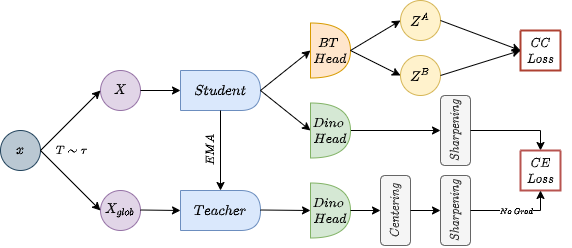

The diagram above was exported from draw.io. Its source (the exported page's mxGraphModel, read from the mxfile embedded in the PNG):
<mxGraphModel dx="755" dy="425" grid="1" gridSize="10" guides="1" tooltips="1" connect="1" arrows="1" fold="1" page="1" pageScale="1" pageWidth="827" pageHeight="1169" math="1" shadow="0">
  <root>
    <mxCell id="0" />
    <mxCell id="1" parent="0" />
    <mxCell id="93qlAUqdIM-6Gq_thakg-2" value="$$X$$" style="ellipse;whiteSpace=wrap;html=1;aspect=fixed;fillColor=#e1d5e7;strokeColor=#9673a6;" parent="1" vertex="1">
      <mxGeometry x="229" y="160" width="40" height="40" as="geometry" />
    </mxCell>
    <mxCell id="93qlAUqdIM-6Gq_thakg-3" value="&lt;span&gt;$$X_{glob}$$&lt;/span&gt;" style="ellipse;whiteSpace=wrap;html=1;aspect=fixed;align=center;fillColor=#e1d5e7;strokeColor=#9673a6;" parent="1" vertex="1">
      <mxGeometry x="229" y="280" width="40" height="40" as="geometry" />
    </mxCell>
    <mxCell id="93qlAUqdIM-6Gq_thakg-5" value="$$x$$" style="ellipse;whiteSpace=wrap;html=1;aspect=fixed;fillColor=#bac8d3;strokeColor=#23445d;" parent="1" vertex="1">
      <mxGeometry x="129" y="220" width="40" height="40" as="geometry" />
    </mxCell>
    <mxCell id="93qlAUqdIM-6Gq_thakg-6" value="" style="endArrow=classic;html=1;rounded=0;entryX=0;entryY=0.5;entryDx=0;entryDy=0;exitX=1;exitY=0.5;exitDx=0;exitDy=0;" parent="1" source="93qlAUqdIM-6Gq_thakg-5" target="93qlAUqdIM-6Gq_thakg-2" edge="1">
      <mxGeometry width="50" height="50" relative="1" as="geometry">
        <mxPoint x="169" y="230" as="sourcePoint" />
        <mxPoint x="219" y="180" as="targetPoint" />
      </mxGeometry>
    </mxCell>
    <mxCell id="93qlAUqdIM-6Gq_thakg-7" value="" style="endArrow=classic;html=1;rounded=0;entryX=0;entryY=0.5;entryDx=0;entryDy=0;exitX=1;exitY=0.5;exitDx=0;exitDy=0;" parent="1" source="93qlAUqdIM-6Gq_thakg-5" target="93qlAUqdIM-6Gq_thakg-3" edge="1">
      <mxGeometry width="50" height="50" relative="1" as="geometry">
        <mxPoint x="200" y="250" as="sourcePoint" />
        <mxPoint x="239" y="190" as="targetPoint" />
      </mxGeometry>
    </mxCell>
    <mxCell id="93qlAUqdIM-6Gq_thakg-8" value="$$Student$$" style="shape=delay;whiteSpace=wrap;html=1;fillColor=#dae8fc;strokeColor=#6c8ebf;" parent="1" vertex="1">
      <mxGeometry x="309" y="160" width="80" height="40" as="geometry" />
    </mxCell>
    <mxCell id="93qlAUqdIM-6Gq_thakg-9" value="$$Teacher$$" style="shape=delay;whiteSpace=wrap;html=1;fillColor=#dae8fc;strokeColor=#6c8ebf;" parent="1" vertex="1">
      <mxGeometry x="309" y="280" width="80" height="40" as="geometry" />
    </mxCell>
    <mxCell id="93qlAUqdIM-6Gq_thakg-10" value="" style="endArrow=classic;html=1;rounded=0;exitX=1;exitY=0.5;exitDx=0;exitDy=0;entryX=0;entryY=0.5;entryDx=0;entryDy=0;" parent="1" source="93qlAUqdIM-6Gq_thakg-2" target="93qlAUqdIM-6Gq_thakg-8" edge="1">
      <mxGeometry width="50" height="50" relative="1" as="geometry">
        <mxPoint x="479" y="300" as="sourcePoint" />
        <mxPoint x="529" y="250" as="targetPoint" />
      </mxGeometry>
    </mxCell>
    <mxCell id="93qlAUqdIM-6Gq_thakg-11" value="" style="endArrow=classic;html=1;rounded=0;exitX=1;exitY=0.5;exitDx=0;exitDy=0;entryX=0;entryY=0.5;entryDx=0;entryDy=0;" parent="1" target="93qlAUqdIM-6Gq_thakg-9" edge="1">
      <mxGeometry width="50" height="50" relative="1" as="geometry">
        <mxPoint x="269" y="299.5" as="sourcePoint" />
        <mxPoint x="299" y="300" as="targetPoint" />
      </mxGeometry>
    </mxCell>
    <mxCell id="93qlAUqdIM-6Gq_thakg-12" value="&lt;font style=&quot;font-size: 11px&quot;&gt;$$Dino \;\\&lt;br&gt;Head$$&lt;/font&gt;" style="shape=or;whiteSpace=wrap;html=1;fillColor=#d5e8d4;strokeColor=#82b366;" parent="1" vertex="1">
      <mxGeometry x="439" y="272.5" width="40" height="55" as="geometry" />
    </mxCell>
    <mxCell id="93qlAUqdIM-6Gq_thakg-15" value="" style="endArrow=classic;html=1;rounded=0;exitX=1;exitY=0.5;exitDx=0;exitDy=0;entryX=0;entryY=0.5;entryDx=0;entryDy=0;entryPerimeter=0;" parent="1" target="93qlAUqdIM-6Gq_thakg-12" edge="1">
      <mxGeometry width="50" height="50" relative="1" as="geometry">
        <mxPoint x="389" y="299.5" as="sourcePoint" />
        <mxPoint x="429" y="300" as="targetPoint" />
      </mxGeometry>
    </mxCell>
    <mxCell id="93qlAUqdIM-6Gq_thakg-20" value="" style="endArrow=classic;html=1;rounded=0;entryX=0;entryY=0.5;entryDx=0;entryDy=0;entryPerimeter=0;exitX=1;exitY=0.5;exitDx=0;exitDy=0;" parent="1" source="93qlAUqdIM-6Gq_thakg-8" target="93qlAUqdIM-6Gq_thakg-31" edge="1">
      <mxGeometry width="50" height="50" relative="1" as="geometry">
        <mxPoint x="389" y="170" as="sourcePoint" />
        <mxPoint x="469" y="132.5" as="targetPoint" />
      </mxGeometry>
    </mxCell>
    <mxCell id="93qlAUqdIM-6Gq_thakg-21" value="" style="endArrow=classic;html=1;rounded=0;entryX=0;entryY=0.5;entryDx=0;entryDy=0;entryPerimeter=0;exitX=1;exitY=0.5;exitDx=0;exitDy=0;" parent="1" source="93qlAUqdIM-6Gq_thakg-8" target="93qlAUqdIM-6Gq_thakg-30" edge="1">
      <mxGeometry width="50" height="50" relative="1" as="geometry">
        <mxPoint x="399" y="190" as="sourcePoint" />
        <mxPoint x="469" y="227.5" as="targetPoint" />
      </mxGeometry>
    </mxCell>
    <mxCell id="93qlAUqdIM-6Gq_thakg-22" value="&lt;span style=&quot;font-size: 10px&quot;&gt;$$Centering$$&lt;/span&gt;" style="rounded=1;whiteSpace=wrap;html=1;direction=north;rotation=0;flipH=1;verticalAlign=middle;horizontal=0;align=center;fillColor=#f5f5f5;strokeColor=#666666;fontColor=#333333;" parent="1" vertex="1">
      <mxGeometry x="509" y="265" width="30" height="70" as="geometry" />
    </mxCell>
    <mxCell id="93qlAUqdIM-6Gq_thakg-23" value="&lt;span style=&quot;font-size: 10px&quot;&gt;$$Sharpening$$&lt;/span&gt;" style="rounded=1;whiteSpace=wrap;html=1;direction=north;rotation=0;flipH=1;verticalAlign=middle;horizontal=0;align=center;fillColor=#f5f5f5;strokeColor=#666666;fontColor=#333333;" parent="1" vertex="1">
      <mxGeometry x="569" y="265" width="30" height="70" as="geometry" />
    </mxCell>
    <mxCell id="93qlAUqdIM-6Gq_thakg-24" value="&lt;font style=&quot;font-size: 10px&quot;&gt;$$Sharpening$$&lt;/font&gt;" style="rounded=1;whiteSpace=wrap;html=1;direction=north;rotation=0;flipH=1;verticalAlign=middle;horizontal=0;align=center;fillColor=#f5f5f5;strokeColor=#666666;fontColor=#333333;" parent="1" vertex="1">
      <mxGeometry x="569" y="185" width="30" height="70" as="geometry" />
    </mxCell>
    <mxCell id="93qlAUqdIM-6Gq_thakg-26" value="" style="endArrow=classic;html=1;rounded=0;exitX=1;exitY=0.5;exitDx=0;exitDy=0;entryX=0.5;entryY=0;entryDx=0;entryDy=0;exitPerimeter=0;" parent="1" source="93qlAUqdIM-6Gq_thakg-30" target="93qlAUqdIM-6Gq_thakg-24" edge="1">
      <mxGeometry width="50" height="50" relative="1" as="geometry">
        <mxPoint x="479" y="227" as="sourcePoint" />
        <mxPoint x="559" y="227.5" as="targetPoint" />
      </mxGeometry>
    </mxCell>
    <mxCell id="93qlAUqdIM-6Gq_thakg-28" value="" style="endArrow=classic;html=1;rounded=0;exitX=1;exitY=0.5;exitDx=0;exitDy=0;entryX=0.5;entryY=0;entryDx=0;entryDy=0;exitPerimeter=0;" parent="1" source="93qlAUqdIM-6Gq_thakg-12" target="93qlAUqdIM-6Gq_thakg-22" edge="1">
      <mxGeometry width="50" height="50" relative="1" as="geometry">
        <mxPoint x="489" y="237" as="sourcePoint" />
        <mxPoint x="579" y="237.5" as="targetPoint" />
      </mxGeometry>
    </mxCell>
    <mxCell id="93qlAUqdIM-6Gq_thakg-29" value="" style="endArrow=classic;html=1;rounded=0;entryX=0.5;entryY=0;entryDx=0;entryDy=0;exitX=0.5;exitY=1;exitDx=0;exitDy=0;" parent="1" source="93qlAUqdIM-6Gq_thakg-22" target="93qlAUqdIM-6Gq_thakg-23" edge="1">
      <mxGeometry width="50" height="50" relative="1" as="geometry">
        <mxPoint x="509" y="260" as="sourcePoint" />
        <mxPoint x="519" y="310" as="targetPoint" />
      </mxGeometry>
    </mxCell>
    <mxCell id="93qlAUqdIM-6Gq_thakg-30" value="&lt;font style=&quot;font-size: 11px&quot;&gt;$$Dino \;\\&lt;br&gt;Head$$&lt;/font&gt;" style="shape=or;whiteSpace=wrap;html=1;fillColor=#d5e8d4;strokeColor=#82b366;" parent="1" vertex="1">
      <mxGeometry x="439" y="192.5" width="40" height="55" as="geometry" />
    </mxCell>
    <mxCell id="93qlAUqdIM-6Gq_thakg-31" value="&lt;font style=&quot;font-size: 11px&quot;&gt;$$BT \;\\&lt;br&gt;Head$$&lt;/font&gt;" style="shape=or;whiteSpace=wrap;html=1;fillColor=#ffe6cc;strokeColor=#d79b00;" parent="1" vertex="1">
      <mxGeometry x="439" y="112.5" width="40" height="55" as="geometry" />
    </mxCell>
    <mxCell id="93qlAUqdIM-6Gq_thakg-33" value="" style="endArrow=classic;html=1;rounded=0;entryX=0;entryY=0.5;entryDx=0;entryDy=0;exitX=1;exitY=0.5;exitDx=0;exitDy=0;exitPerimeter=0;" parent="1" source="93qlAUqdIM-6Gq_thakg-31" target="93qlAUqdIM-6Gq_thakg-39" edge="1">
      <mxGeometry width="50" height="50" relative="1" as="geometry">
        <mxPoint x="489" y="132" as="sourcePoint" />
        <mxPoint x="569" y="132.5" as="targetPoint" />
      </mxGeometry>
    </mxCell>
    <mxCell id="93qlAUqdIM-6Gq_thakg-34" value="" style="swimlane;startSize=0;fontSize=11;fontStyle=0;verticalAlign=top;fillColor=#fad9d5;strokeColor=#ae4132;strokeWidth=2;" parent="1" vertex="1">
      <mxGeometry x="649" y="120" width="40" height="40" as="geometry">
        <mxRectangle x="620" y="100" width="60" height="30" as="alternateBounds" />
      </mxGeometry>
    </mxCell>
    <mxCell id="93qlAUqdIM-6Gq_thakg-35" value="" style="endArrow=classic;html=1;rounded=0;exitX=0.5;exitY=1;exitDx=0;exitDy=0;entryX=0.5;entryY=0;entryDx=0;entryDy=0;" parent="1" source="93qlAUqdIM-6Gq_thakg-24" target="93qlAUqdIM-6Gq_thakg-37" edge="1">
      <mxGeometry width="50" height="50" relative="1" as="geometry">
        <mxPoint x="619" y="228" as="sourcePoint" />
        <mxPoint x="669" y="228" as="targetPoint" />
        <Array as="points">
          <mxPoint x="669" y="220" />
        </Array>
      </mxGeometry>
    </mxCell>
    <mxCell id="93qlAUqdIM-6Gq_thakg-37" value="" style="swimlane;startSize=0;fontSize=11;fontStyle=0;verticalAlign=top;fillColor=#f8cecc;strokeColor=#b85450;strokeWidth=2;" parent="1" vertex="1">
      <mxGeometry x="649" y="240" width="40" height="40" as="geometry" />
    </mxCell>
    <mxCell id="93qlAUqdIM-6Gq_thakg-39" value="$$Z^{A}$$" style="ellipse;whiteSpace=wrap;html=1;aspect=fixed;fillColor=#fff2cc;strokeColor=#d6b656;" parent="1" vertex="1">
      <mxGeometry x="529" y="90" width="40" height="40" as="geometry" />
    </mxCell>
    <mxCell id="93qlAUqdIM-6Gq_thakg-40" value="$$Z^{B}&lt;br&gt;$$" style="ellipse;whiteSpace=wrap;html=1;aspect=fixed;fillColor=#fff2cc;strokeColor=#d6b656;" parent="1" vertex="1">
      <mxGeometry x="529" y="145" width="40" height="40" as="geometry" />
    </mxCell>
    <mxCell id="93qlAUqdIM-6Gq_thakg-42" value="" style="endArrow=classic;html=1;rounded=0;exitX=1;exitY=0.5;exitDx=0;exitDy=0;entryX=0;entryY=0.5;entryDx=0;entryDy=0;exitPerimeter=0;" parent="1" source="93qlAUqdIM-6Gq_thakg-31" target="93qlAUqdIM-6Gq_thakg-40" edge="1">
      <mxGeometry width="50" height="50" relative="1" as="geometry">
        <mxPoint x="489" y="142" as="sourcePoint" />
        <mxPoint x="519" y="110" as="targetPoint" />
      </mxGeometry>
    </mxCell>
    <mxCell id="93qlAUqdIM-6Gq_thakg-43" value="" style="endArrow=classic;html=1;rounded=0;entryX=0;entryY=0.5;entryDx=0;entryDy=0;exitX=1;exitY=0.5;exitDx=0;exitDy=0;" parent="1" source="93qlAUqdIM-6Gq_thakg-39" target="93qlAUqdIM-6Gq_thakg-34" edge="1">
      <mxGeometry width="50" height="50" relative="1" as="geometry">
        <mxPoint x="579" y="112.5" as="sourcePoint" />
        <mxPoint x="629" y="82.5" as="targetPoint" />
      </mxGeometry>
    </mxCell>
    <mxCell id="93qlAUqdIM-6Gq_thakg-44" value="" style="endArrow=classic;html=1;rounded=0;entryX=0;entryY=0.5;entryDx=0;entryDy=0;exitX=1;exitY=0.5;exitDx=0;exitDy=0;" parent="1" source="93qlAUqdIM-6Gq_thakg-40" target="93qlAUqdIM-6Gq_thakg-34" edge="1">
      <mxGeometry width="50" height="50" relative="1" as="geometry">
        <mxPoint x="579" y="120" as="sourcePoint" />
        <mxPoint x="639" y="150" as="targetPoint" />
      </mxGeometry>
    </mxCell>
    <mxCell id="93qlAUqdIM-6Gq_thakg-48" value="$$\;CC\\&lt;br&gt;Loss$$" style="text;html=1;align=center;verticalAlign=middle;resizable=0;points=[];autosize=1;strokeColor=none;fillColor=none;fontSize=11;fontColor=#000000;" parent="1" vertex="1">
      <mxGeometry x="639" y="125" width="60" height="30" as="geometry" />
    </mxCell>
    <mxCell id="93qlAUqdIM-6Gq_thakg-53" value="$$\;CE\\&lt;br&gt;Loss$$" style="text;html=1;align=center;verticalAlign=middle;resizable=0;points=[];autosize=1;strokeColor=none;fillColor=none;fontSize=11;fontColor=#000000;strokeWidth=2;" parent="1" vertex="1">
      <mxGeometry x="639" y="245" width="60" height="30" as="geometry" />
    </mxCell>
    <mxCell id="93qlAUqdIM-6Gq_thakg-54" value="" style="endArrow=classic;html=1;rounded=0;fontSize=10;fontColor=#000000;entryX=0.5;entryY=0;entryDx=0;entryDy=0;exitX=0.5;exitY=1;exitDx=0;exitDy=0;" parent="1" source="93qlAUqdIM-6Gq_thakg-8" target="93qlAUqdIM-6Gq_thakg-9" edge="1">
      <mxGeometry width="50" height="50" relative="1" as="geometry">
        <mxPoint x="489" y="290" as="sourcePoint" />
        <mxPoint x="539" y="240" as="targetPoint" />
      </mxGeometry>
    </mxCell>
    <mxCell id="93qlAUqdIM-6Gq_thakg-55" value="$$EMA$$" style="text;html=1;align=center;verticalAlign=middle;resizable=0;points=[];autosize=1;strokeColor=none;fillColor=none;fontSize=10;fontColor=#000000;horizontal=0;" parent="1" vertex="1">
      <mxGeometry x="309" y="230" width="60" height="20" as="geometry" />
    </mxCell>
    <mxCell id="93qlAUqdIM-6Gq_thakg-58" value="&lt;div style=&quot;text-align: left&quot;&gt;&lt;span&gt;$$T\sim \tau$$&lt;/span&gt;&lt;/div&gt;" style="text;html=1;align=center;verticalAlign=middle;resizable=0;points=[];autosize=1;strokeColor=none;fillColor=none;fontSize=10;fontColor=#000000;" parent="1" vertex="1">
      <mxGeometry x="160" y="230" width="80" height="20" as="geometry" />
    </mxCell>
    <mxCell id="aNDkUefHoGDZuHwQkSCc-3" value="" style="endArrow=classic;html=1;rounded=0;fontSize=10;fontColor=#000000;entryX=0.5;entryY=1;entryDx=0;entryDy=0;exitX=0.5;exitY=1;exitDx=0;exitDy=0;" edge="1" parent="1" source="93qlAUqdIM-6Gq_thakg-23" target="93qlAUqdIM-6Gq_thakg-37">
      <mxGeometry relative="1" as="geometry">
        <mxPoint x="608" y="300" as="sourcePoint" />
        <mxPoint x="689" y="260" as="targetPoint" />
        <Array as="points">
          <mxPoint x="669" y="300" />
        </Array>
      </mxGeometry>
    </mxCell>
    <mxCell id="aNDkUefHoGDZuHwQkSCc-4" value="&lt;font style=&quot;font-size: 7px&quot;&gt;$$No \; Grad$$&lt;/font&gt;" style="edgeLabel;resizable=0;html=1;align=center;verticalAlign=middle;fontSize=10;fontColor=#000000;strokeWidth=2;" connectable="0" vertex="1" parent="aNDkUefHoGDZuHwQkSCc-3">
      <mxGeometry relative="1" as="geometry" />
    </mxCell>
  </root>
</mxGraphModel>